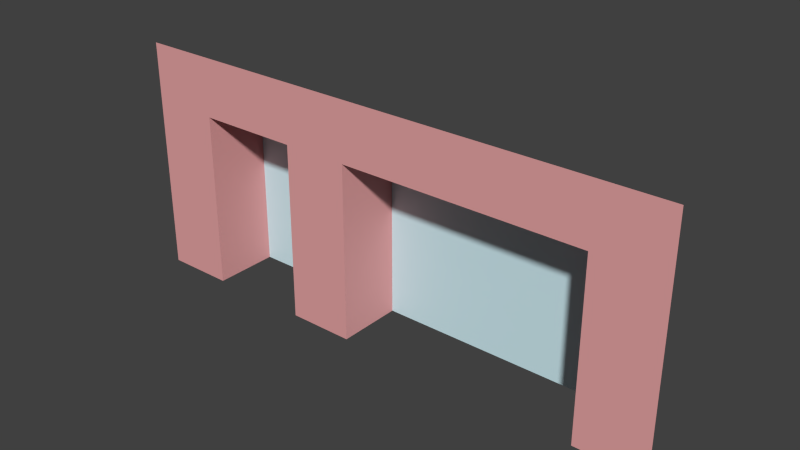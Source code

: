 # Source: building-offsetDoorAndWindow.blend  (saved by Blender 2.73.0; exported with 4.5.12 LTS)
import bpy
from mathutils import Matrix  # noqa: F401  (used for matrix-valued properties, if any)

bpy.ops.wm.read_factory_settings(use_empty=True)
scene = bpy.context.scene
scene.name = 'Scene'

# ---- collections
col_collection_1 = bpy.data.collections.new('Collection 1'); scene.collection.children.link(col_collection_1)

# ---- materials (node trees are filled in below, after node groups)
mat_2_013 = bpy.data.materials.new('_2.013')
mat_2_013.alpha_threshold = 0.0
mat_2_013.use_transparent_shadow = False
mat_2_013.diffuse_color = (0.8471, 0.8275, 0.749, 1.0)
mat_2_013.specular_color = (0.3294, 0.3294, 0.3294)
mat_2_013.roughness = 0.5
mat_brick_re_006 = bpy.data.materials.new('Brick_Re.006')
mat_brick_re_006.alpha_threshold = 0.0
mat_brick_re_006.use_transparent_shadow = False
mat_brick_re_006.diffuse_color = (0.7765, 0.3647, 0.3647, 1.0)
mat_brick_re_006.specular_color = (0.3294, 0.3294, 0.3294)
mat_brick_re_006.roughness = 0.5
mat_frontcol_009 = bpy.data.materials.new('FrontCol.009')
mat_frontcol_009.alpha_threshold = 0.0
mat_frontcol_009.use_transparent_shadow = False
mat_frontcol_009.diffuse_color = (1.0, 1.0, 1.0, 1.0)
mat_frontcol_009.specular_color = (0.3294, 0.3294, 0.3294)
mat_frontcol_009.roughness = 0.5
mat_green = bpy.data.materials.new('Green')
mat_green.alpha_threshold = 0.0
mat_green.use_transparent_shadow = False
mat_green.diffuse_color = (0.5412, 0.7098, 0.2863, 1.0)
mat_green.specular_color = (0.3294, 0.3294, 0.3294)
mat_green.roughness = 0.5
mat_3_010 = bpy.data.materials.new('_3.010')
mat_3_010.alpha_threshold = 0.0
mat_3_010.use_transparent_shadow = False
mat_3_010.diffuse_color = (0.6118, 0.8314, 0.8863, 1.0)
mat_3_010.specular_color = (0.3294, 0.3294, 0.3294)
mat_3_010.roughness = 0.5

# ---- material node trees

# ---- world
world_world = bpy.data.worlds.new('World'); scene.world = world_world
world_world.color = (0.05088, 0.05088, 0.05088)
world_world.use_sun_shadow = False
world_world.sun_shadow_jitter_overblur = 0.0
world_world.cycles.sampling_method = 'MANUAL'
world_world.cycles.sample_map_resolution = 256

# ---- meshes
me_group163 = bpy.data.meshes.new('Group163')
me_group163.from_pydata([(0.3794, -0.0912, -0.2913), (0.2857, -0.0912, -0.2913), (-0.1362, -0.0912, -0.04943), (-0.3706, -0.0912, -0.2913), (-0.3706, -0.0912, 0.03119), (0.3794, -0.0912, 0.03119), (-0.2768, -0.001201, -0.2913), (-0.04621, -0.001201, -0.2913), (0.2857, -0.001201, -0.2913), (0.2857, -0.0912, -0.04943), (0.2857, -0.001201, -0.04943), (-0.04621, -0.001201, -0.04943), (-0.04621, -0.0912, -0.04943), (-0.04621, -0.0912, -0.2913), (-0.1362, -0.0912, -0.2913), (-0.1362, -0.001201, -0.2913), (-0.2768, -0.0912, -0.04943), (-0.2768, -0.0912, -0.2913), (-0.2768, -0.001201, -0.04943), (-0.1362, -0.001201, -0.04943)], [], [(2, 16, 18, 19), (15, 19, 18, 6), (8, 1, 9, 10), (13, 7, 11, 12), (17, 6, 18, 16), (2, 19, 15, 14), (12, 9, 1, 0, 5, 4, 3, 17, 16, 2, 14, 13), (8, 10, 11, 7), (12, 11, 10, 9)])
me_group163.polygons.foreach_set('material_index', [1, 4, 1, 1, 1, 1, 1, 4, 1])
_uv = me_group163.uv_layers.new(name='UVMap')
_uv.uv.foreach_set('vector', [-29.53, 9.227, -29.53, 3.691, -25.98, 3.691, -25.98, 9.227, 9.227, 0.0, 9.227, 9.523, 3.691, 9.523, 3.691, 0.0, 25.98, 0.0, 29.53, 0.0, 29.53, 9.523, 25.98, 9.523, -29.53, 0.0, -25.98, 0.0, -25.98, 9.523, -29.53, 9.523, -29.53, 0.0, -25.98, 0.0, -25.98, 9.523, -29.53, 9.523, 29.53, 9.523, 25.98, 9.523, 25.98, 0.0, 29.53, 0.0, 12.77, 9.523, 25.84, 9.523, 25.84, 0.0, 29.53, 0.0, 29.53, 12.7, 0.0, 12.7, 0.0, 0.0, 3.691, 0.0, 3.691, 9.523, 9.227, 9.523, 9.227, 0.0, 12.77, 0.0, 25.84, 0.0, 25.84, 9.523, 12.77, 9.523, 12.77, 0.0, -29.53, 12.77, -25.98, 12.77, -25.98, 25.84, -29.53, 25.84])
me_group163.materials.append(mat_2_013)
me_group163.materials.append(mat_brick_re_006)
me_group163.materials.append(mat_frontcol_009)
me_group163.materials.append(mat_green)
me_group163.materials.append(mat_3_010)
me_group163.use_remesh_preserve_volume = False
me_group163.use_remesh_preserve_attributes = False
me_group163.use_mirror_vertex_groups = False
me_group163.update()

# ---- objects
ob_group163 = bpy.data.objects.new('Group163', me_group163)

# ---- transforms, parenting, visibility, modifiers, constraints
ob_group163.location = (0.0, 0.0, 0.0)
ob_group163.lineart.crease_threshold = 0.0

# ---- collection membership
col_collection_1.objects.link(ob_group163)

# ---- scene / render settings (as saved in the file)
scene.frame_start = 1; scene.frame_end = 250; scene.frame_set(1)
scene.render.engine = 'BLENDER_EEVEE_NEXT'
scene.render.resolution_percentage = 50
scene.render.dither_intensity = 0.0
scene.cycles.use_denoising = False
scene.cycles.samples = 10
scene.cycles.sampling_pattern = 'TABULATED_SOBOL'
scene.cycles.light_sampling_threshold = 0.0
scene.cycles.use_adaptive_sampling = False
scene.cycles.use_light_tree = False
scene.cycles.blur_glossy = 0.0
scene.cycles.pixel_filter_type = 'GAUSSIAN'
scene.cycles.sample_clamp_indirect = 0.0
scene.view_settings.view_transform = 'Standard'
bpy.context.view_layer.update()

# ---- added for rendering (the .blend has no active camera and no usable light): camera, sun
cam_auto = bpy.data.cameras.new('AutoCamera')
cam_auto.lens = 50.0
cam_auto.sensor_width = 36.0
cam_auto.clip_end = 1000.0
ob_auto_camera = bpy.data.objects.new('AutoCamera', cam_auto)
scene.collection.objects.link(ob_auto_camera)
ob_auto_camera.location = (0.764347, -0.958114, 0.477884)
ob_auto_camera.rotation_euler = (1.09748, -7.21219e-08, 0.694738)
scene.camera = ob_auto_camera
light_auto_sun = bpy.data.lights.new('AutoSun', 'SUN')
light_auto_sun.energy = 3.0
light_auto_sun.angle = 0.0523599
ob_auto_sun = bpy.data.objects.new('AutoSun', light_auto_sun)
scene.collection.objects.link(ob_auto_sun)
ob_auto_sun.rotation_euler = (0.872665, 0.174533, 0.523599)
bpy.context.view_layer.update()
